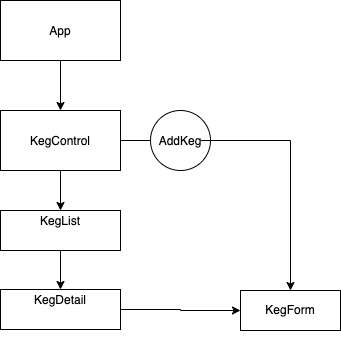

The diagram above was exported from draw.io. Its source (the exported page's mxGraphModel, read from the mxfile embedded in the PNG):
<mxGraphModel dx="757" dy="1057" grid="1" gridSize="10" guides="1" tooltips="1" connect="1" arrows="1" fold="1" page="1" pageScale="1" pageWidth="850" pageHeight="1100" math="0" shadow="0">
  <root>
    <mxCell id="0" />
    <mxCell id="1" parent="0" />
    <mxCell id="6UuXGnLHzX6iUBdE7VVL-10" value="" style="rounded=0;whiteSpace=wrap;html=1;" vertex="1" parent="1">
      <mxGeometry x="340" y="220" width="120" height="60" as="geometry" />
    </mxCell>
    <mxCell id="6UuXGnLHzX6iUBdE7VVL-11" value="App" style="text;html=1;strokeColor=none;fillColor=none;align=center;verticalAlign=middle;whiteSpace=wrap;rounded=0;" vertex="1" parent="1">
      <mxGeometry x="380" y="240" width="40" height="20" as="geometry" />
    </mxCell>
    <mxCell id="6UuXGnLHzX6iUBdE7VVL-21" style="edgeStyle=orthogonalEdgeStyle;rounded=0;orthogonalLoop=1;jettySize=auto;html=1;exitX=0.5;exitY=1;exitDx=0;exitDy=0;entryX=0.5;entryY=0;entryDx=0;entryDy=0;" edge="1" parent="1" source="6UuXGnLHzX6iUBdE7VVL-12" target="6UuXGnLHzX6iUBdE7VVL-17">
      <mxGeometry relative="1" as="geometry" />
    </mxCell>
    <mxCell id="6UuXGnLHzX6iUBdE7VVL-35" style="edgeStyle=orthogonalEdgeStyle;rounded=0;orthogonalLoop=1;jettySize=auto;html=1;exitX=1;exitY=0.5;exitDx=0;exitDy=0;" edge="1" parent="1" source="6UuXGnLHzX6iUBdE7VVL-12" target="6UuXGnLHzX6iUBdE7VVL-28">
      <mxGeometry relative="1" as="geometry" />
    </mxCell>
    <mxCell id="6UuXGnLHzX6iUBdE7VVL-12" value="" style="rounded=0;whiteSpace=wrap;html=1;" vertex="1" parent="1">
      <mxGeometry x="340" y="330" width="120" height="60" as="geometry" />
    </mxCell>
    <mxCell id="6UuXGnLHzX6iUBdE7VVL-13" value="KegControl" style="text;html=1;strokeColor=none;fillColor=none;align=center;verticalAlign=middle;whiteSpace=wrap;rounded=0;" vertex="1" parent="1">
      <mxGeometry x="380" y="350" width="40" height="20" as="geometry" />
    </mxCell>
    <mxCell id="6UuXGnLHzX6iUBdE7VVL-14" value="" style="endArrow=classic;html=1;" edge="1" parent="1">
      <mxGeometry width="50" height="50" relative="1" as="geometry">
        <mxPoint x="400" y="280" as="sourcePoint" />
        <mxPoint x="400" y="330" as="targetPoint" />
      </mxGeometry>
    </mxCell>
    <mxCell id="6UuXGnLHzX6iUBdE7VVL-26" style="edgeStyle=orthogonalEdgeStyle;rounded=0;orthogonalLoop=1;jettySize=auto;html=1;exitX=0.5;exitY=1;exitDx=0;exitDy=0;entryX=0.5;entryY=0;entryDx=0;entryDy=0;" edge="1" parent="1" source="6UuXGnLHzX6iUBdE7VVL-15" target="6UuXGnLHzX6iUBdE7VVL-23">
      <mxGeometry relative="1" as="geometry" />
    </mxCell>
    <mxCell id="6UuXGnLHzX6iUBdE7VVL-15" value="" style="rounded=0;whiteSpace=wrap;html=1;" vertex="1" parent="1">
      <mxGeometry x="340" y="430" width="120" height="40" as="geometry" />
    </mxCell>
    <mxCell id="6UuXGnLHzX6iUBdE7VVL-17" value="KegList" style="text;html=1;strokeColor=none;fillColor=none;align=center;verticalAlign=middle;whiteSpace=wrap;rounded=0;" vertex="1" parent="1">
      <mxGeometry x="380" y="430" width="40" height="20" as="geometry" />
    </mxCell>
    <mxCell id="6UuXGnLHzX6iUBdE7VVL-18" style="edgeStyle=orthogonalEdgeStyle;rounded=0;orthogonalLoop=1;jettySize=auto;html=1;exitX=0.5;exitY=1;exitDx=0;exitDy=0;" edge="1" parent="1" source="6UuXGnLHzX6iUBdE7VVL-15" target="6UuXGnLHzX6iUBdE7VVL-15">
      <mxGeometry relative="1" as="geometry" />
    </mxCell>
    <mxCell id="6UuXGnLHzX6iUBdE7VVL-37" style="edgeStyle=orthogonalEdgeStyle;rounded=0;orthogonalLoop=1;jettySize=auto;html=1;exitX=1;exitY=0.5;exitDx=0;exitDy=0;entryX=0;entryY=0.5;entryDx=0;entryDy=0;" edge="1" parent="1" source="6UuXGnLHzX6iUBdE7VVL-22" target="6UuXGnLHzX6iUBdE7VVL-29">
      <mxGeometry relative="1" as="geometry" />
    </mxCell>
    <mxCell id="6UuXGnLHzX6iUBdE7VVL-22" value="" style="rounded=0;whiteSpace=wrap;html=1;" vertex="1" parent="1">
      <mxGeometry x="340" y="509" width="120" height="40" as="geometry" />
    </mxCell>
    <mxCell id="6UuXGnLHzX6iUBdE7VVL-23" value="KegDetail" style="text;html=1;strokeColor=none;fillColor=none;align=center;verticalAlign=middle;whiteSpace=wrap;rounded=0;" vertex="1" parent="1">
      <mxGeometry x="380" y="509" width="40" height="20" as="geometry" />
    </mxCell>
    <mxCell id="6UuXGnLHzX6iUBdE7VVL-24" style="edgeStyle=orthogonalEdgeStyle;rounded=0;orthogonalLoop=1;jettySize=auto;html=1;exitX=0.5;exitY=1;exitDx=0;exitDy=0;" edge="1" parent="1" source="6UuXGnLHzX6iUBdE7VVL-22" target="6UuXGnLHzX6iUBdE7VVL-22">
      <mxGeometry relative="1" as="geometry" />
    </mxCell>
    <mxCell id="6UuXGnLHzX6iUBdE7VVL-27" value="" style="ellipse;whiteSpace=wrap;html=1;aspect=fixed;" vertex="1" parent="1">
      <mxGeometry x="490" y="330" width="60" height="60" as="geometry" />
    </mxCell>
    <mxCell id="6UuXGnLHzX6iUBdE7VVL-36" style="edgeStyle=orthogonalEdgeStyle;rounded=0;orthogonalLoop=1;jettySize=auto;html=1;entryX=0.5;entryY=0;entryDx=0;entryDy=0;" edge="1" parent="1" source="6UuXGnLHzX6iUBdE7VVL-28" target="6UuXGnLHzX6iUBdE7VVL-29">
      <mxGeometry relative="1" as="geometry" />
    </mxCell>
    <mxCell id="6UuXGnLHzX6iUBdE7VVL-28" value="AddKeg" style="text;html=1;strokeColor=none;fillColor=none;align=center;verticalAlign=middle;whiteSpace=wrap;rounded=0;" vertex="1" parent="1">
      <mxGeometry x="500" y="350" width="40" height="20" as="geometry" />
    </mxCell>
    <mxCell id="6UuXGnLHzX6iUBdE7VVL-29" value="" style="rounded=0;whiteSpace=wrap;html=1;" vertex="1" parent="1">
      <mxGeometry x="580" y="510" width="100" height="40" as="geometry" />
    </mxCell>
    <mxCell id="6UuXGnLHzX6iUBdE7VVL-30" value="KegForm" style="text;html=1;strokeColor=none;fillColor=none;align=center;verticalAlign=middle;whiteSpace=wrap;rounded=0;" vertex="1" parent="1">
      <mxGeometry x="610" y="519" width="40" height="20" as="geometry" />
    </mxCell>
  </root>
</mxGraphModel>